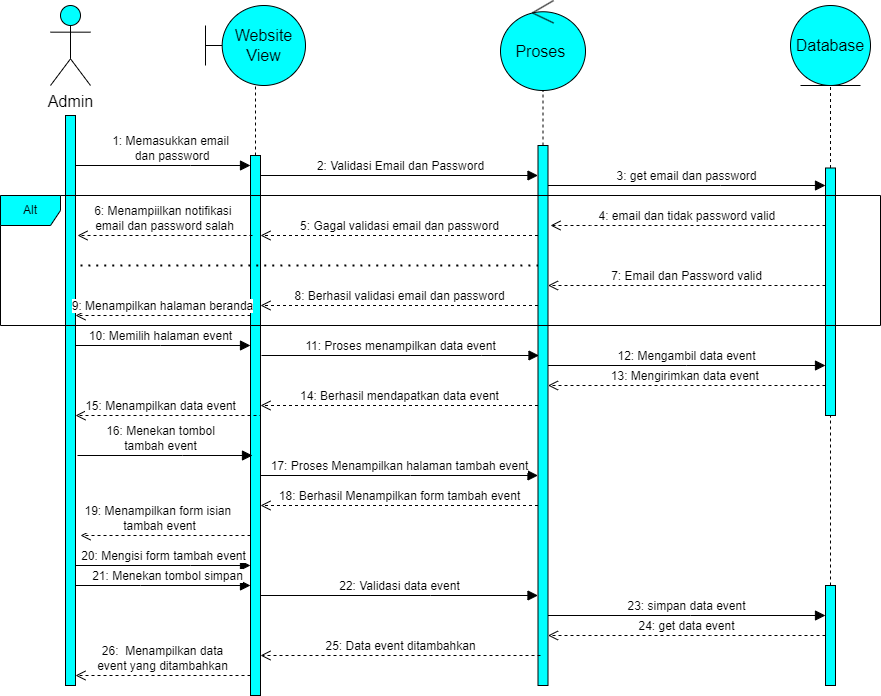

The diagram above was exported from draw.io. Its source (the exported page's mxGraphModel, read from the mxfile embedded in the PNG):
<mxGraphModel dx="3028" dy="1557" grid="1" gridSize="10" guides="1" tooltips="1" connect="1" arrows="1" fold="1" page="1" pageScale="1" pageWidth="850" pageHeight="1100" math="0" shadow="0">
  <root>
    <mxCell id="0" />
    <mxCell id="1" parent="0" />
    <mxCell id="dScFtcoSnffA_DJzJyDc-1" value="Admin" style="shape=umlActor;verticalLabelPosition=bottom;verticalAlign=top;html=1;outlineConnect=0;fontSize=16;fillColor=#00FFFF;" parent="1" vertex="1">
      <mxGeometry x="-830" y="-1080" width="40" height="80" as="geometry" />
    </mxCell>
    <mxCell id="dScFtcoSnffA_DJzJyDc-2" value="Website View" style="shape=umlBoundary;whiteSpace=wrap;html=1;fontSize=16;fillColor=#00FFFF;" parent="1" vertex="1">
      <mxGeometry x="-675" y="-1080" width="100" height="80" as="geometry" />
    </mxCell>
    <mxCell id="dScFtcoSnffA_DJzJyDc-3" value="Proses&amp;nbsp;" style="ellipse;shape=umlControl;whiteSpace=wrap;html=1;fontSize=16;fillColor=#00FFFF;" parent="1" vertex="1">
      <mxGeometry x="-380" y="-1085" width="85" height="90" as="geometry" />
    </mxCell>
    <mxCell id="dScFtcoSnffA_DJzJyDc-4" value="Database" style="ellipse;shape=umlEntity;whiteSpace=wrap;html=1;fontSize=16;fillColor=#00FFFF;" parent="1" vertex="1">
      <mxGeometry x="-90" y="-1080" width="80" height="80" as="geometry" />
    </mxCell>
    <mxCell id="dScFtcoSnffA_DJzJyDc-5" value="" style="html=1;points=[];perimeter=orthogonalPerimeter;outlineConnect=0;targetShapes=umlLifeline;portConstraint=eastwest;newEdgeStyle={&quot;edgeStyle&quot;:&quot;elbowEdgeStyle&quot;,&quot;elbow&quot;:&quot;vertical&quot;,&quot;curved&quot;:0,&quot;rounded&quot;:0};fontSize=16;fillColor=#00FFFF;" parent="1" vertex="1">
      <mxGeometry x="-815" y="-970" width="10" height="570" as="geometry" />
    </mxCell>
    <mxCell id="dScFtcoSnffA_DJzJyDc-6" value="1: Memasukkan email&lt;br&gt;&amp;nbsp;dan password" style="html=1;verticalAlign=bottom;endArrow=block;edgeStyle=elbowEdgeStyle;elbow=vertical;curved=0;rounded=0;fontSize=12;startSize=8;endSize=8;" parent="1" source="dScFtcoSnffA_DJzJyDc-5" target="dScFtcoSnffA_DJzJyDc-7" edge="1">
      <mxGeometry x="0.0857" width="80" relative="1" as="geometry">
        <mxPoint x="-650" y="-740" as="sourcePoint" />
        <mxPoint x="-650" y="-910" as="targetPoint" />
        <Array as="points">
          <mxPoint x="-690" y="-920" />
          <mxPoint x="-740" y="-900" />
        </Array>
        <mxPoint as="offset" />
      </mxGeometry>
    </mxCell>
    <mxCell id="dScFtcoSnffA_DJzJyDc-7" value="" style="html=1;points=[];perimeter=orthogonalPerimeter;outlineConnect=0;targetShapes=umlLifeline;portConstraint=eastwest;newEdgeStyle={&quot;edgeStyle&quot;:&quot;elbowEdgeStyle&quot;,&quot;elbow&quot;:&quot;vertical&quot;,&quot;curved&quot;:0,&quot;rounded&quot;:0};fontSize=16;fillColor=#00FFFF;" parent="1" vertex="1">
      <mxGeometry x="-630" y="-930" width="10" height="540" as="geometry" />
    </mxCell>
    <mxCell id="dScFtcoSnffA_DJzJyDc-9" value="" style="html=1;points=[];perimeter=orthogonalPerimeter;outlineConnect=0;targetShapes=umlLifeline;portConstraint=eastwest;newEdgeStyle={&quot;edgeStyle&quot;:&quot;elbowEdgeStyle&quot;,&quot;elbow&quot;:&quot;vertical&quot;,&quot;curved&quot;:0,&quot;rounded&quot;:0};fontSize=16;fillColor=#00FFFF;" parent="1" vertex="1">
      <mxGeometry x="-342.5" y="-940" width="10" height="540" as="geometry" />
    </mxCell>
    <mxCell id="dScFtcoSnffA_DJzJyDc-10" value="2: Validasi Email dan Password" style="html=1;verticalAlign=bottom;endArrow=block;edgeStyle=elbowEdgeStyle;elbow=vertical;curved=0;rounded=0;fontSize=12;startSize=8;endSize=8;" parent="1" edge="1" target="dScFtcoSnffA_DJzJyDc-9">
      <mxGeometry x="0.0756" width="80" relative="1" as="geometry">
        <mxPoint x="-620" y="-890" as="sourcePoint" />
        <mxPoint x="-450" y="-910" as="targetPoint" />
        <Array as="points">
          <mxPoint x="-380" y="-910" />
          <mxPoint x="-490" y="-900" />
        </Array>
        <mxPoint as="offset" />
      </mxGeometry>
    </mxCell>
    <mxCell id="dScFtcoSnffA_DJzJyDc-11" value="3: get email dan password" style="html=1;verticalAlign=bottom;endArrow=block;edgeStyle=elbowEdgeStyle;elbow=vertical;curved=0;rounded=0;fontSize=12;startSize=8;endSize=8;" parent="1" source="dScFtcoSnffA_DJzJyDc-9" target="dScFtcoSnffA_DJzJyDc-12" edge="1">
      <mxGeometry x="-0.0013" width="80" relative="1" as="geometry">
        <mxPoint x="-260" y="-760" as="sourcePoint" />
        <mxPoint x="-180" y="-760" as="targetPoint" />
        <Array as="points">
          <mxPoint x="-160" y="-900" />
        </Array>
        <mxPoint as="offset" />
      </mxGeometry>
    </mxCell>
    <mxCell id="dScFtcoSnffA_DJzJyDc-12" value="" style="html=1;points=[];perimeter=orthogonalPerimeter;outlineConnect=0;targetShapes=umlLifeline;portConstraint=eastwest;newEdgeStyle={&quot;edgeStyle&quot;:&quot;elbowEdgeStyle&quot;,&quot;elbow&quot;:&quot;vertical&quot;,&quot;curved&quot;:0,&quot;rounded&quot;:0};fontSize=16;fillColor=#00FFFF;" parent="1" vertex="1">
      <mxGeometry x="-55" y="-917.5" width="10" height="247.5" as="geometry" />
    </mxCell>
    <mxCell id="dScFtcoSnffA_DJzJyDc-13" value="4: email dan tidak password valid&amp;nbsp;" style="html=1;verticalAlign=bottom;endArrow=open;dashed=1;endSize=8;edgeStyle=elbowEdgeStyle;elbow=vertical;curved=0;rounded=0;fontSize=12;" parent="1" source="dScFtcoSnffA_DJzJyDc-12" edge="1">
      <mxGeometry x="-0.0026" relative="1" as="geometry">
        <mxPoint x="-280" y="-690" as="sourcePoint" />
        <mxPoint x="-330" y="-860" as="targetPoint" />
        <Array as="points">
          <mxPoint x="-290" y="-860" />
          <mxPoint x="-210" y="-880" />
        </Array>
        <mxPoint as="offset" />
      </mxGeometry>
    </mxCell>
    <mxCell id="dScFtcoSnffA_DJzJyDc-14" value="5: Gagal validasi email dan password" style="html=1;verticalAlign=bottom;endArrow=open;dashed=1;endSize=8;edgeStyle=elbowEdgeStyle;elbow=vertical;curved=0;rounded=0;fontSize=12;" parent="1" source="dScFtcoSnffA_DJzJyDc-9" target="dScFtcoSnffA_DJzJyDc-7" edge="1">
      <mxGeometry relative="1" as="geometry">
        <mxPoint x="-450" y="-690" as="sourcePoint" />
        <mxPoint x="-530" y="-690" as="targetPoint" />
        <Array as="points">
          <mxPoint x="-490" y="-850" />
          <mxPoint x="-450" y="-870" />
          <mxPoint x="-480" y="-860" />
        </Array>
      </mxGeometry>
    </mxCell>
    <mxCell id="dScFtcoSnffA_DJzJyDc-15" value="6: Menampiilkan notifikasi&amp;nbsp;&lt;br&gt;email dan password salah" style="html=1;verticalAlign=bottom;endArrow=open;dashed=1;endSize=8;edgeStyle=elbowEdgeStyle;elbow=vertical;curved=0;rounded=0;fontSize=12;" parent="1" edge="1">
      <mxGeometry relative="1" as="geometry">
        <mxPoint x="-628" y="-850" as="sourcePoint" />
        <mxPoint x="-803" y="-850" as="targetPoint" />
        <Array as="points">
          <mxPoint x="-678" y="-850" />
          <mxPoint x="-708" y="-860" />
        </Array>
      </mxGeometry>
    </mxCell>
    <mxCell id="dScFtcoSnffA_DJzJyDc-17" value="" style="endArrow=none;dashed=1;html=1;dashPattern=1 3;strokeWidth=2;rounded=0;fontSize=12;startSize=8;endSize=8;curved=1;" parent="1" target="dScFtcoSnffA_DJzJyDc-9" edge="1">
      <mxGeometry width="50" height="50" relative="1" as="geometry">
        <mxPoint x="-800" y="-820" as="sourcePoint" />
        <mxPoint x="-470" y="-730" as="targetPoint" />
        <Array as="points">
          <mxPoint x="-600" y="-820" />
        </Array>
      </mxGeometry>
    </mxCell>
    <mxCell id="dScFtcoSnffA_DJzJyDc-18" value="7: Email dan Password valid" style="html=1;verticalAlign=bottom;endArrow=open;dashed=1;endSize=8;edgeStyle=elbowEdgeStyle;elbow=vertical;curved=0;rounded=0;fontSize=12;" parent="1" source="dScFtcoSnffA_DJzJyDc-12" target="dScFtcoSnffA_DJzJyDc-9" edge="1">
      <mxGeometry relative="1" as="geometry">
        <mxPoint x="-220" y="-700" as="sourcePoint" />
        <mxPoint x="-300" y="-700" as="targetPoint" />
        <Array as="points">
          <mxPoint x="-220" y="-800" />
        </Array>
      </mxGeometry>
    </mxCell>
    <mxCell id="dScFtcoSnffA_DJzJyDc-19" value="8: Berhasil validasi email dan password" style="html=1;verticalAlign=bottom;endArrow=open;dashed=1;endSize=8;edgeStyle=elbowEdgeStyle;elbow=vertical;curved=0;rounded=0;fontSize=12;" parent="1" source="dScFtcoSnffA_DJzJyDc-9" target="dScFtcoSnffA_DJzJyDc-7" edge="1">
      <mxGeometry relative="1" as="geometry">
        <mxPoint x="-420" y="-700" as="sourcePoint" />
        <mxPoint x="-500" y="-700" as="targetPoint" />
        <Array as="points">
          <mxPoint x="-510" y="-780" />
        </Array>
      </mxGeometry>
    </mxCell>
    <mxCell id="dScFtcoSnffA_DJzJyDc-20" value="9: Menampilkan halaman beranda" style="html=1;verticalAlign=bottom;endArrow=open;dashed=1;endSize=8;edgeStyle=elbowEdgeStyle;elbow=vertical;curved=0;rounded=0;fontSize=12;" parent="1" source="dScFtcoSnffA_DJzJyDc-7" target="dScFtcoSnffA_DJzJyDc-5" edge="1">
      <mxGeometry relative="1" as="geometry">
        <mxPoint x="-520" y="-700" as="sourcePoint" />
        <mxPoint x="-600" y="-700" as="targetPoint" />
        <Array as="points">
          <mxPoint x="-720" y="-770" />
        </Array>
      </mxGeometry>
    </mxCell>
    <mxCell id="dScFtcoSnffA_DJzJyDc-21" value="10: Memilih halaman event" style="html=1;verticalAlign=bottom;endArrow=block;edgeStyle=elbowEdgeStyle;elbow=vertical;curved=0;rounded=0;fontSize=12;startSize=8;endSize=8;" parent="1" source="dScFtcoSnffA_DJzJyDc-5" target="dScFtcoSnffA_DJzJyDc-7" edge="1">
      <mxGeometry x="-0.0248" width="80" relative="1" as="geometry">
        <mxPoint x="-600" y="-700" as="sourcePoint" />
        <mxPoint x="-520" y="-700" as="targetPoint" />
        <Array as="points">
          <mxPoint x="-720" y="-740" />
        </Array>
        <mxPoint as="offset" />
      </mxGeometry>
    </mxCell>
    <mxCell id="dScFtcoSnffA_DJzJyDc-22" value="11: Proses menampilkan data event" style="html=1;verticalAlign=bottom;endArrow=block;edgeStyle=elbowEdgeStyle;elbow=vertical;curved=0;rounded=0;fontSize=12;startSize=8;endSize=8;" parent="1" edge="1">
      <mxGeometry x="-0.0006" width="80" relative="1" as="geometry">
        <mxPoint x="-619" y="-730" as="sourcePoint" />
        <mxPoint x="-341.5" y="-730" as="targetPoint" />
        <Array as="points">
          <mxPoint x="-399" y="-730" />
        </Array>
        <mxPoint as="offset" />
      </mxGeometry>
    </mxCell>
    <mxCell id="dScFtcoSnffA_DJzJyDc-23" value="12: Mengambil data event" style="html=1;verticalAlign=bottom;endArrow=block;edgeStyle=elbowEdgeStyle;elbow=vertical;curved=0;rounded=0;fontSize=12;startSize=8;endSize=8;" parent="1" source="dScFtcoSnffA_DJzJyDc-9" target="dScFtcoSnffA_DJzJyDc-12" edge="1">
      <mxGeometry x="-0.0006" width="80" relative="1" as="geometry">
        <mxPoint x="-250" y="-700" as="sourcePoint" />
        <mxPoint x="-170" y="-700" as="targetPoint" />
        <Array as="points">
          <mxPoint x="-194" y="-720" />
        </Array>
        <mxPoint as="offset" />
      </mxGeometry>
    </mxCell>
    <mxCell id="dScFtcoSnffA_DJzJyDc-24" value="13: Mengirimkan data event&amp;nbsp;" style="html=1;verticalAlign=bottom;endArrow=open;dashed=1;endSize=8;edgeStyle=elbowEdgeStyle;elbow=vertical;curved=0;rounded=0;fontSize=12;" parent="1" source="dScFtcoSnffA_DJzJyDc-12" target="dScFtcoSnffA_DJzJyDc-9" edge="1">
      <mxGeometry x="-0.0006" relative="1" as="geometry">
        <mxPoint x="-210" y="-700" as="sourcePoint" />
        <mxPoint x="-330" y="-690" as="targetPoint" />
        <Array as="points">
          <mxPoint x="-200" y="-700" />
        </Array>
        <mxPoint as="offset" />
      </mxGeometry>
    </mxCell>
    <mxCell id="dScFtcoSnffA_DJzJyDc-25" value="14: Berhasil mendapatkan data event" style="html=1;verticalAlign=bottom;endArrow=open;dashed=1;endSize=8;edgeStyle=elbowEdgeStyle;elbow=vertical;curved=0;rounded=0;fontSize=12;" parent="1" source="dScFtcoSnffA_DJzJyDc-9" target="dScFtcoSnffA_DJzJyDc-7" edge="1">
      <mxGeometry x="-0.0006" relative="1" as="geometry">
        <mxPoint x="-390" y="-700" as="sourcePoint" />
        <mxPoint x="-470" y="-700" as="targetPoint" />
        <Array as="points">
          <mxPoint x="-420" y="-680" />
          <mxPoint x="-340" y="-680" />
        </Array>
        <mxPoint as="offset" />
      </mxGeometry>
    </mxCell>
    <mxCell id="dScFtcoSnffA_DJzJyDc-26" value="15: Menampilkan data event" style="html=1;verticalAlign=bottom;endArrow=open;dashed=1;endSize=8;edgeStyle=elbowEdgeStyle;elbow=vertical;curved=0;rounded=0;fontSize=12;" parent="1" target="dScFtcoSnffA_DJzJyDc-5" edge="1">
      <mxGeometry x="0.1707" relative="1" as="geometry">
        <mxPoint x="-620" y="-650" as="sourcePoint" />
        <mxPoint x="-600" y="-700" as="targetPoint" />
        <Array as="points">
          <mxPoint x="-650" y="-670" />
          <mxPoint x="-630" y="-660" />
        </Array>
        <mxPoint as="offset" />
      </mxGeometry>
    </mxCell>
    <mxCell id="dScFtcoSnffA_DJzJyDc-27" value="16: Menekan tombol &lt;br&gt;tambah event" style="html=1;verticalAlign=bottom;endArrow=block;edgeStyle=elbowEdgeStyle;elbow=vertical;curved=0;rounded=0;fontSize=12;startSize=8;endSize=8;" parent="1" edge="1">
      <mxGeometry x="-0.0514" width="80" relative="1" as="geometry">
        <mxPoint x="-803" y="-630" as="sourcePoint" />
        <mxPoint x="-628" y="-630" as="targetPoint" />
        <Array as="points">
          <mxPoint x="-698" y="-630" />
        </Array>
        <mxPoint as="offset" />
      </mxGeometry>
    </mxCell>
    <mxCell id="dScFtcoSnffA_DJzJyDc-29" value="17: Proses Menampilkan halaman tambah event" style="html=1;verticalAlign=bottom;endArrow=block;edgeStyle=elbowEdgeStyle;elbow=vertical;curved=0;rounded=0;fontSize=12;startSize=8;endSize=8;" parent="1" source="dScFtcoSnffA_DJzJyDc-7" edge="1" target="dScFtcoSnffA_DJzJyDc-9">
      <mxGeometry x="-0.0006" width="80" relative="1" as="geometry">
        <mxPoint x="-450" y="-700" as="sourcePoint" />
        <mxPoint x="-360" y="-620" as="targetPoint" />
        <Array as="points">
          <mxPoint x="-470" y="-610" />
        </Array>
        <mxPoint as="offset" />
      </mxGeometry>
    </mxCell>
    <mxCell id="dScFtcoSnffA_DJzJyDc-30" value="18: Berhasil Menampilkan form tambah event" style="html=1;verticalAlign=bottom;endArrow=open;dashed=1;endSize=8;edgeStyle=elbowEdgeStyle;elbow=vertical;curved=0;rounded=0;fontSize=12;" parent="1" source="dScFtcoSnffA_DJzJyDc-9" target="dScFtcoSnffA_DJzJyDc-7" edge="1">
      <mxGeometry x="-0.0006" relative="1" as="geometry">
        <mxPoint x="-300" y="-700" as="sourcePoint" />
        <mxPoint x="-380" y="-700" as="targetPoint" />
        <Array as="points">
          <mxPoint x="-360" y="-580" />
        </Array>
        <mxPoint as="offset" />
      </mxGeometry>
    </mxCell>
    <mxCell id="dScFtcoSnffA_DJzJyDc-31" value="19: Menampilkan form isian&amp;nbsp;&lt;br&gt;tambah event" style="html=1;verticalAlign=bottom;endArrow=open;dashed=1;endSize=8;edgeStyle=elbowEdgeStyle;elbow=vertical;curved=0;rounded=0;fontSize=12;" parent="1" source="dScFtcoSnffA_DJzJyDc-7" edge="1">
      <mxGeometry x="0.0627" relative="1" as="geometry">
        <mxPoint x="-600" y="-700" as="sourcePoint" />
        <mxPoint x="-800" y="-550" as="targetPoint" />
        <Array as="points">
          <mxPoint x="-760" y="-550" />
          <mxPoint x="-710" y="-560" />
          <mxPoint x="-770" y="-550" />
          <mxPoint x="-750" y="-550" />
        </Array>
        <mxPoint as="offset" />
      </mxGeometry>
    </mxCell>
    <mxCell id="dScFtcoSnffA_DJzJyDc-32" value="20: Mengisi form tambah event" style="html=1;verticalAlign=bottom;endArrow=block;edgeStyle=elbowEdgeStyle;elbow=vertical;curved=0;rounded=0;fontSize=12;startSize=8;endSize=8;" parent="1" source="dScFtcoSnffA_DJzJyDc-5" target="dScFtcoSnffA_DJzJyDc-7" edge="1">
      <mxGeometry x="0.0057" width="80" relative="1" as="geometry">
        <mxPoint x="-680" y="-720" as="sourcePoint" />
        <mxPoint x="-600" y="-720" as="targetPoint" />
        <Array as="points">
          <mxPoint x="-690" y="-520" />
        </Array>
        <mxPoint as="offset" />
      </mxGeometry>
    </mxCell>
    <mxCell id="dScFtcoSnffA_DJzJyDc-33" value="21: Menekan tombol simpan" style="html=1;verticalAlign=bottom;endArrow=block;edgeStyle=elbowEdgeStyle;elbow=vertical;curved=0;rounded=0;fontSize=12;startSize=8;endSize=8;" parent="1" source="dScFtcoSnffA_DJzJyDc-5" target="dScFtcoSnffA_DJzJyDc-7" edge="1">
      <mxGeometry x="0.0593" width="80" relative="1" as="geometry">
        <mxPoint x="-800" y="-470" as="sourcePoint" />
        <mxPoint x="-600" y="-720" as="targetPoint" />
        <Array as="points">
          <mxPoint x="-740" y="-500" />
          <mxPoint x="-750" y="-480" />
        </Array>
        <mxPoint x="-1" as="offset" />
      </mxGeometry>
    </mxCell>
    <mxCell id="dScFtcoSnffA_DJzJyDc-34" value="22: Validasi data event" style="html=1;verticalAlign=bottom;endArrow=block;edgeStyle=elbowEdgeStyle;elbow=vertical;curved=0;rounded=0;fontSize=12;startSize=8;endSize=8;" parent="1" source="dScFtcoSnffA_DJzJyDc-7" target="dScFtcoSnffA_DJzJyDc-9" edge="1">
      <mxGeometry x="-0.003" width="80" relative="1" as="geometry">
        <mxPoint x="-380" y="-720" as="sourcePoint" />
        <mxPoint x="-300" y="-720" as="targetPoint" />
        <Array as="points">
          <mxPoint x="-450" y="-490" />
          <mxPoint x="-340" y="-710" />
        </Array>
        <mxPoint as="offset" />
      </mxGeometry>
    </mxCell>
    <mxCell id="dScFtcoSnffA_DJzJyDc-35" value="" style="html=1;points=[];perimeter=orthogonalPerimeter;outlineConnect=0;targetShapes=umlLifeline;portConstraint=eastwest;newEdgeStyle={&quot;edgeStyle&quot;:&quot;elbowEdgeStyle&quot;,&quot;elbow&quot;:&quot;vertical&quot;,&quot;curved&quot;:0,&quot;rounded&quot;:0};fontSize=16;fillColor=#00FFFF;" parent="1" vertex="1">
      <mxGeometry x="-55" y="-500" width="10" height="100" as="geometry" />
    </mxCell>
    <mxCell id="dScFtcoSnffA_DJzJyDc-36" value="23: simpan data event" style="html=1;verticalAlign=bottom;endArrow=block;edgeStyle=elbowEdgeStyle;elbow=vertical;curved=0;rounded=0;fontSize=12;startSize=8;endSize=8;" parent="1" source="dScFtcoSnffA_DJzJyDc-9" target="dScFtcoSnffA_DJzJyDc-35" edge="1">
      <mxGeometry x="-0.0006" width="80" relative="1" as="geometry">
        <mxPoint x="-240" y="-720" as="sourcePoint" />
        <mxPoint x="-160" y="-720" as="targetPoint" />
        <Array as="points">
          <mxPoint x="-190" y="-470" />
        </Array>
        <mxPoint as="offset" />
      </mxGeometry>
    </mxCell>
    <mxCell id="dScFtcoSnffA_DJzJyDc-37" value="24: get data event" style="html=1;verticalAlign=bottom;endArrow=open;dashed=1;endSize=8;edgeStyle=elbowEdgeStyle;elbow=vertical;curved=0;rounded=0;fontSize=12;" parent="1" source="dScFtcoSnffA_DJzJyDc-35" target="dScFtcoSnffA_DJzJyDc-9" edge="1">
      <mxGeometry relative="1" as="geometry">
        <mxPoint x="-160" y="-720" as="sourcePoint" />
        <mxPoint x="-240" y="-720" as="targetPoint" />
        <Array as="points">
          <mxPoint x="-170" y="-450" />
        </Array>
      </mxGeometry>
    </mxCell>
    <mxCell id="dScFtcoSnffA_DJzJyDc-38" value="25: Data event ditambahkan" style="html=1;verticalAlign=bottom;endArrow=open;dashed=1;endSize=8;edgeStyle=elbowEdgeStyle;elbow=vertical;curved=0;rounded=0;fontSize=12;" parent="1" target="dScFtcoSnffA_DJzJyDc-7" edge="1">
      <mxGeometry relative="1" as="geometry">
        <mxPoint x="-340" y="-430" as="sourcePoint" />
        <mxPoint x="-420" y="-720" as="targetPoint" />
        <Array as="points">
          <mxPoint x="-380" y="-430" />
        </Array>
        <mxPoint as="offset" />
      </mxGeometry>
    </mxCell>
    <mxCell id="dScFtcoSnffA_DJzJyDc-40" value="26:&amp;nbsp; Menampilkan data &lt;br&gt;event yang ditambahkan" style="html=1;verticalAlign=bottom;endArrow=open;dashed=1;endSize=8;edgeStyle=elbowEdgeStyle;elbow=vertical;curved=0;rounded=0;fontSize=12;" parent="1" source="dScFtcoSnffA_DJzJyDc-7" target="dScFtcoSnffA_DJzJyDc-5" edge="1">
      <mxGeometry relative="1" as="geometry">
        <mxPoint x="-470" y="-720" as="sourcePoint" />
        <mxPoint x="-550" y="-720" as="targetPoint" />
        <Array as="points">
          <mxPoint x="-690" y="-410" />
          <mxPoint x="-620" y="-450" />
        </Array>
      </mxGeometry>
    </mxCell>
    <mxCell id="-xjzxAJVmaeMXt8D1idc-2" value="" style="endArrow=none;dashed=1;html=1;rounded=0;" parent="1" source="dScFtcoSnffA_DJzJyDc-35" target="dScFtcoSnffA_DJzJyDc-12" edge="1">
      <mxGeometry width="50" height="50" relative="1" as="geometry">
        <mxPoint x="-210" y="-550" as="sourcePoint" />
        <mxPoint x="-160" y="-600" as="targetPoint" />
      </mxGeometry>
    </mxCell>
    <mxCell id="-xjzxAJVmaeMXt8D1idc-3" value="" style="endArrow=none;dashed=1;html=1;rounded=0;" parent="1" source="dScFtcoSnffA_DJzJyDc-9" target="dScFtcoSnffA_DJzJyDc-3" edge="1">
      <mxGeometry width="50" height="50" relative="1" as="geometry">
        <mxPoint x="-400" y="-600" as="sourcePoint" />
        <mxPoint x="-350" y="-650" as="targetPoint" />
      </mxGeometry>
    </mxCell>
    <mxCell id="-xjzxAJVmaeMXt8D1idc-4" value="" style="endArrow=none;dashed=1;html=1;rounded=0;" parent="1" source="dScFtcoSnffA_DJzJyDc-7" target="dScFtcoSnffA_DJzJyDc-2" edge="1">
      <mxGeometry width="50" height="50" relative="1" as="geometry">
        <mxPoint x="-400" y="-820" as="sourcePoint" />
        <mxPoint x="-350" y="-870" as="targetPoint" />
      </mxGeometry>
    </mxCell>
    <mxCell id="-xjzxAJVmaeMXt8D1idc-5" value="" style="endArrow=none;dashed=1;html=1;rounded=0;entryX=0.5;entryY=1;entryDx=0;entryDy=0;" parent="1" source="dScFtcoSnffA_DJzJyDc-12" target="dScFtcoSnffA_DJzJyDc-4" edge="1">
      <mxGeometry width="50" height="50" relative="1" as="geometry">
        <mxPoint x="-210" y="-820" as="sourcePoint" />
        <mxPoint x="-160" y="-870" as="targetPoint" />
      </mxGeometry>
    </mxCell>
    <mxCell id="eN2vRMw87xdbAG7oyXCL-1" value="Alt" style="shape=umlFrame;whiteSpace=wrap;html=1;pointerEvents=0;fillColor=#00FFFF;" vertex="1" parent="1">
      <mxGeometry x="-880" y="-890" width="880" height="130" as="geometry" />
    </mxCell>
  </root>
</mxGraphModel>